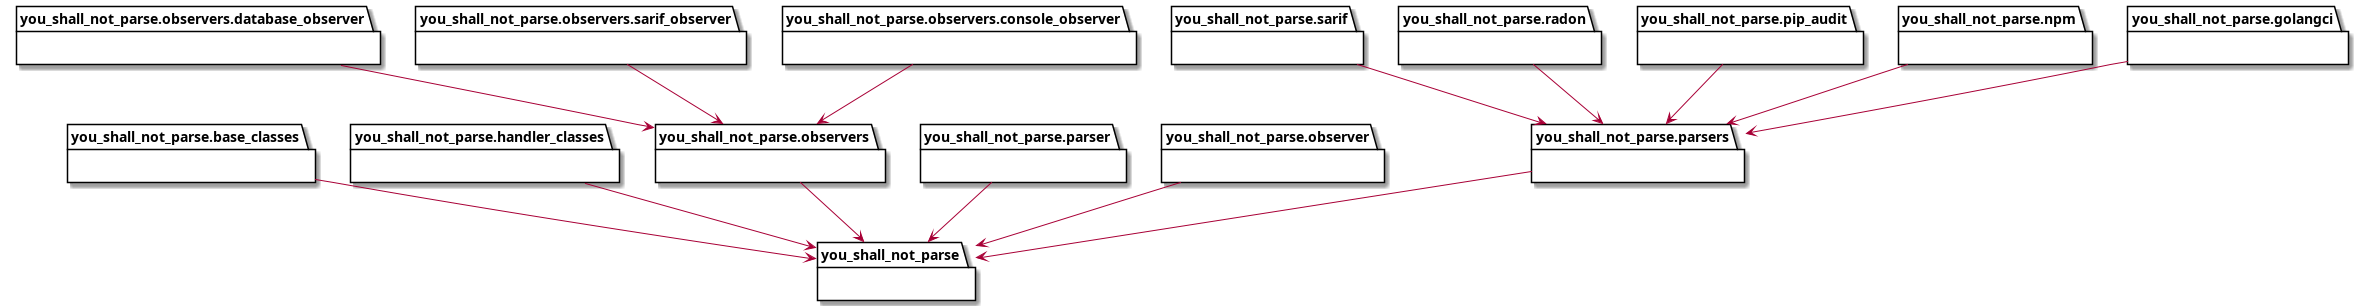

The diagram above was rendered by PlantUML. Its source (embedded in the PNG):
@startuml packages_parser
set namespaceSeparator none
package "you_shall_not_parse.parsers" as you_shall_not_parse.parsers {
}
package "you_shall_not_parse" as you_shall_not_parse {
}
package "you_shall_not_parse.base_classes" as you_shall_not_parse.base_classes {
}
package "you_shall_not_parse.handler_classes" as you_shall_not_parse.handler_classes {
}
package "you_shall_not_parse.observers" as you_shall_not_parse.observers {
}
package "you_shall_not_parse.parser" as you_shall_not_parse.parser {
}
package "you_shall_not_parse.sarif" as you_shall_not_parse.sarif {
}
package "you_shall_not_parse.radon" as you_shall_not_parse.radon {
}
package "you_shall_not_parse.pip_audit" as you_shall_not_parse.pip_audit {
}
package "you_shall_not_parse.npm" as you_shall_not_parse.npm {
}
package "you_shall_not_parse.golangci" as you_shall_not_parse.golangci {
}
package "you_shall_not_parse.observers.database_observer" as you_shall_not_parse.observers.database_observer {
}
package "you_shall_not_parse.observers.sarif_observer" as you_shall_not_parse.observers.sarif_observer {
}
package "you_shall_not_parse.observers.console_observer" as you_shall_not_parse.observers.console_observer {
}
package "you_shall_not_parse.observer" as you_shall_not_parse.observer {
}
you_shall_not_parse.observer --> you_shall_not_parse
you_shall_not_parse.handler_classes --> you_shall_not_parse
you_shall_not_parse.observers --> you_shall_not_parse
you_shall_not_parse.parser --> you_shall_not_parse
you_shall_not_parse.parsers --> you_shall_not_parse
you_shall_not_parse.golangci --> you_shall_not_parse.parsers
you_shall_not_parse.sarif --> you_shall_not_parse.parsers
you_shall_not_parse.pip_audit --> you_shall_not_parse.parsers
you_shall_not_parse.npm --> you_shall_not_parse.parsers
you_shall_not_parse.radon --> you_shall_not_parse.parsers
you_shall_not_parse.base_classes --> you_shall_not_parse
you_shall_not_parse.observers.console_observer --> you_shall_not_parse.observers
you_shall_not_parse.observers.sarif_observer --> you_shall_not_parse.observers
you_shall_not_parse.observers.database_observer --> you_shall_not_parse.observers
@enduml